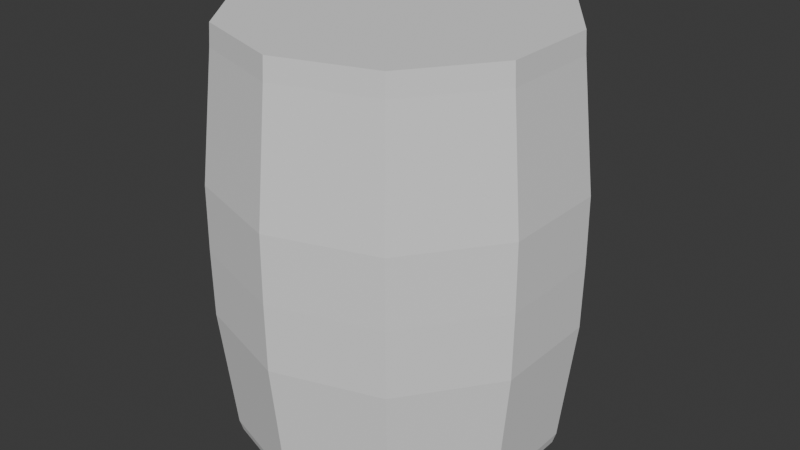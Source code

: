 # Source: barrel.blend  (saved by Blender 4.5.91; exported with 4.5.12 LTS)
import bpy
from mathutils import Matrix  # noqa: F401  (used for matrix-valued properties, if any)

bpy.ops.wm.read_factory_settings(use_empty=True)
scene = bpy.context.scene
scene.name = 'Scene'

# ---- collections
col_collection = bpy.data.collections.new('Collection'); scene.collection.children.link(col_collection)

# ---- world
world_world = bpy.data.worlds.new('World'); scene.world = world_world
world_world.use_nodes = True; world_world.node_tree.nodes.clear()
_N = world_world.node_tree.nodes; _L = world_world.node_tree.links
n0 = _N.new('ShaderNodeOutputWorld'); n0.name = 'World Output'; n0.location = (200, 100)
n1 = _N.new('ShaderNodeBackground'); n1.name = 'Background'; n1.location = (-200, 100)
n1.inputs[0].default_value = (0.05088, 0.05088, 0.05088, 1.0)
_L.new(n1.outputs[0], n0.inputs[0])
n0.is_active_output = True
world_world.color = (0.05088, 0.05088, 0.05088)
world_world.sun_shadow_jitter_overblur = 0.0

# ---- meshes
me_cylinder = bpy.data.meshes.new('Cylinder')
me_cylinder.from_pydata([(-2.618e-10, 0.9775, 1.146), (0.5745, 0.7908, 1.146), (0.9296, 0.3021, 1.146), (0.9296, -0.3021, 1.146), (0.5745, -0.7908, 1.146), (-2.618e-10, -0.9775, 1.146), (-0.5745, -0.7908, 1.146), (-0.9296, -0.3021, 1.146), (-0.9296, 0.3021, 1.146), (-0.5745, 0.7908, 1.146), (9.508e-11, 1.059, 0.3978), (0.6223, 0.8565, 0.3978), (1.007, 0.3272, 0.3978), (1.007, -0.3272, 0.3978), (0.6223, -0.8565, 0.3978), (9.508e-11, -1.059, 0.3978), (-0.6223, -0.8565, 0.3978), (-1.007, -0.3272, 0.3978), (-1.007, 0.3272, 0.3978), (-0.6223, 0.8565, 0.3978), (1.381e-10, 1.063, 0.0), (-0.6245, 0.8596, 0.0), (-1.011, 0.3283, 0.0), (-1.011, -0.3283, 0.0), (-0.6245, -0.8596, 0.0), (1.381e-10, -1.063, 0.0), (0.6245, -0.8596, 0.0), (1.011, -0.3283, 0.0), (1.011, 0.3283, 0.0), (0.6245, 0.8596, 0.0), (0.5692, 0.7834, 1.274), (-3.706e-10, 0.9684, 1.274), (0.921, 0.2992, 1.274), (0.921, -0.2992, 1.274), (0.5692, -0.7834, 1.274), (-3.706e-10, -0.9684, 1.274), (-0.5692, -0.7834, 1.274), (-0.921, -0.2992, 1.274), (-0.921, 0.2992, 1.274), (-0.5692, 0.7834, 1.274), (-2.618e-10, 0.9775, -1.146), (0.5745, 0.7908, -1.146), (0.9296, 0.3021, -1.146), (0.9296, -0.3021, -1.146), (0.5745, -0.7908, -1.146), (-2.618e-10, -0.9775, -1.146), (-0.5745, -0.7908, -1.146), (-0.9296, -0.3021, -1.146), (-0.9296, 0.3021, -1.146), (-0.5745, 0.7908, -1.146), (9.508e-11, 1.059, -0.3978), (0.6223, 0.8565, -0.3978), (1.007, 0.3272, -0.3978), (1.007, -0.3272, -0.3978), (0.6223, -0.8565, -0.3978), (9.508e-11, -1.059, -0.3978), (-0.6223, -0.8565, -0.3978), (-1.007, -0.3272, -0.3978), (-1.007, 0.3272, -0.3978), (-0.6223, 0.8565, -0.3978), (0.5627, 0.7744, -1.213), (-5.031e-10, 0.9573, -1.213), (0.9104, 0.2958, -1.213), (0.9104, -0.2958, -1.213), (0.5627, -0.7744, -1.213), (-5.031e-10, -0.9573, -1.213), (-0.5627, -0.7744, -1.213), (-0.9104, -0.2958, -1.213), (-0.9104, 0.2958, -1.213), (-0.5627, 0.7744, -1.213)], [], [(7, 6, 36, 37), (9, 19, 18, 8), (49, 59, 50, 40), (1, 11, 10, 0), (2, 12, 11, 1), (3, 13, 12, 2), (4, 14, 13, 3), (5, 15, 14, 4), (6, 16, 15, 5), (7, 17, 16, 6), (8, 18, 17, 7), (20, 21, 19, 10), (21, 22, 18, 19), (22, 23, 17, 18), (23, 24, 16, 17), (24, 25, 15, 16), (25, 26, 14, 15), (26, 27, 13, 14), (27, 28, 12, 13), (28, 29, 11, 12), (29, 20, 10, 11), (30, 31, 39, 38, 37, 36, 35, 34, 33, 32), (4, 3, 33, 34), (1, 0, 31, 30), (8, 7, 37, 38), (5, 4, 34, 35), (2, 1, 30, 32), (9, 8, 38, 39), (6, 5, 35, 36), (3, 2, 32, 33), (0, 9, 39, 31), (47, 67, 66, 46), (48, 58, 59, 49), (40, 50, 51, 41), (41, 51, 52, 42), (42, 52, 53, 43), (43, 53, 54, 44), (44, 54, 55, 45), (45, 55, 56, 46), (46, 56, 57, 47), (47, 57, 58, 48), (20, 50, 59, 21), (21, 59, 58, 22), (22, 58, 57, 23), (23, 57, 56, 24), (24, 56, 55, 25), (25, 55, 54, 26), (26, 54, 53, 27), (27, 53, 52, 28), (28, 52, 51, 29), (29, 51, 50, 20), (60, 62, 63, 64, 65, 66, 67, 68, 69, 61), (44, 64, 63, 43), (41, 60, 61, 40), (48, 68, 67, 47), (45, 65, 64, 44), (42, 62, 60, 41), (49, 69, 68, 48), (46, 66, 65, 45), (43, 63, 62, 42), (40, 61, 69, 49), (0, 10, 19, 9)])
_uv = me_cylinder.uv_layers.new(name='UVMap')
_uv.uv.foreach_set('vector', [0.0244, 0.3047, 0.02635, 0.4036, 0.006356, 0.4041, 0.00449, 0.3051, 0.02199, 0.1078, 0.1388, 0.1029, 0.1399, 0.203, 0.02294, 0.2057, 0.38, 0.1051, 0.2625, 0.1016, 0.2642, 0.0004756, 0.3832, 0.00994, 0.02664, 0.8885, 0.1439, 0.8958, 0.1381, 0.9966, 0.01999, 0.9831, 0.02975, 0.793, 0.1469, 0.7965, 0.1439, 0.8958, 0.02664, 0.8885, 0.03066, 0.6967, 0.1479, 0.6977, 0.1469, 0.7965, 0.02975, 0.793, 0.03003, 0.5997, 0.1473, 0.5991, 0.1479, 0.6977, 0.03066, 0.6967, 0.02839, 0.502, 0.1456, 0.5005, 0.1473, 0.5991, 0.03003, 0.5997, 0.02635, 0.4036, 0.1435, 0.4016, 0.1456, 0.5005, 0.02839, 0.502, 0.0244, 0.3047, 0.1415, 0.3025, 0.1435, 0.4016, 0.02635, 0.4036, 0.02294, 0.2057, 0.1399, 0.203, 0.1415, 0.3025, 0.0244, 0.3047, 0.2005, 0.0001218, 0.2007, 0.1016, 0.1388, 0.1029, 0.137, 0.001931, 0.2007, 0.1016, 0.2016, 0.2019, 0.1399, 0.203, 0.1388, 0.1029, 0.2016, 0.2019, 0.2033, 0.3015, 0.1415, 0.3025, 0.1399, 0.203, 0.2033, 0.3015, 0.2054, 0.4007, 0.1435, 0.4016, 0.1415, 0.3025, 0.2054, 0.4007, 0.2075, 0.4998, 0.1456, 0.5005, 0.1435, 0.4016, 0.2075, 0.4998, 0.2092, 0.5989, 0.1473, 0.5991, 0.1456, 0.5005, 0.2092, 0.5989, 0.2097, 0.6982, 0.1479, 0.6977, 0.1473, 0.5991, 0.2097, 0.6982, 0.2087, 0.7977, 0.1469, 0.7965, 0.1479, 0.6977, 0.2087, 0.7977, 0.2057, 0.8978, 0.1439, 0.8958, 0.1469, 0.7965, 0.2057, 0.8978, 0.2013, 0.9991, 0.1381, 0.9966, 0.1439, 0.8958, 0.5435, 0.0001218, 0.6323, 0.02895, 0.6871, 0.1044, 0.6871, 0.1977, 0.6323, 0.2732, 0.5435, 0.302, 0.4548, 0.2732, 0.4, 0.1977, 0.4, 0.1044, 0.4548, 0.02895, 0.03003, 0.5997, 0.03066, 0.6967, 0.01071, 0.6967, 0.01008, 0.6, 0.02664, 0.8885, 0.01999, 0.9831, 0.0001219, 0.9813, 0.006696, 0.8875, 0.02294, 0.2057, 0.0244, 0.3047, 0.00449, 0.3051, 0.00297, 0.206, 0.02839, 0.502, 0.03003, 0.5997, 0.01008, 0.6, 0.008442, 0.5025, 0.02975, 0.793, 0.02664, 0.8885, 0.006696, 0.8875, 0.009813, 0.7926, 0.02199, 0.1078, 0.02294, 0.2057, 0.00297, 0.206, 0.001987, 0.1078, 0.02635, 0.4036, 0.02839, 0.502, 0.008442, 0.5025, 0.006356, 0.4041, 0.03066, 0.6967, 0.02975, 0.793, 0.009813, 0.7926, 0.01071, 0.6967, 0.02002, 0.0121, 0.02199, 0.1078, 0.001987, 0.1078, 0.0001218, 0.01253, 0.3822, 0.2993, 0.3931, 0.2991, 0.3955, 0.3977, 0.3845, 0.398, 0.3805, 0.2016, 0.2633, 0.2014, 0.2625, 0.1016, 0.38, 0.1051, 0.381, 0.9959, 0.2642, 0.9999, 0.2676, 0.8988, 0.3842, 0.8996, 0.3842, 0.8996, 0.2676, 0.8988, 0.2705, 0.7985, 0.3876, 0.7999, 0.3876, 0.7999, 0.2705, 0.7985, 0.2716, 0.6985, 0.3888, 0.6988, 0.3888, 0.6988, 0.2716, 0.6985, 0.2711, 0.5986, 0.3883, 0.5979, 0.3883, 0.5979, 0.2711, 0.5986, 0.2695, 0.4991, 0.3867, 0.4975, 0.3867, 0.4975, 0.2695, 0.4991, 0.2673, 0.3998, 0.3845, 0.398, 0.3845, 0.398, 0.2673, 0.3998, 0.2651, 0.3007, 0.3822, 0.2993, 0.3822, 0.2993, 0.2651, 0.3007, 0.2633, 0.2014, 0.3805, 0.2016, 0.2005, 0.0001218, 0.2642, 0.0004756, 0.2625, 0.1016, 0.2007, 0.1016, 0.2007, 0.1016, 0.2625, 0.1016, 0.2633, 0.2014, 0.2016, 0.2019, 0.2016, 0.2019, 0.2633, 0.2014, 0.2651, 0.3007, 0.2033, 0.3015, 0.2033, 0.3015, 0.2651, 0.3007, 0.2673, 0.3998, 0.2054, 0.4007, 0.2054, 0.4007, 0.2673, 0.3998, 0.2695, 0.4991, 0.2075, 0.4998, 0.2075, 0.4998, 0.2695, 0.4991, 0.2711, 0.5986, 0.2092, 0.5989, 0.2092, 0.5989, 0.2711, 0.5986, 0.2716, 0.6985, 0.2097, 0.6982, 0.2097, 0.6982, 0.2716, 0.6985, 0.2705, 0.7985, 0.2087, 0.7977, 0.2087, 0.7977, 0.2705, 0.7985, 0.2676, 0.8988, 0.2057, 0.8978, 0.2057, 0.8978, 0.2676, 0.8988, 0.2642, 0.9999, 0.2013, 0.9991, 0.4, 0.4976, 0.4, 0.4054, 0.4542, 0.3308, 0.5419, 0.3023, 0.6296, 0.3308, 0.6838, 0.4054, 0.6838, 0.4976, 0.6296, 0.5722, 0.5419, 0.6007, 0.4542, 0.5722, 0.3883, 0.5979, 0.3993, 0.5977, 0.3997, 0.6988, 0.3888, 0.6988, 0.3842, 0.8996, 0.3952, 0.9003, 0.3919, 0.9957, 0.381, 0.9959, 0.3805, 0.2016, 0.3914, 0.2015, 0.3931, 0.2991, 0.3822, 0.2993, 0.3867, 0.4975, 0.3976, 0.4972, 0.3993, 0.5977, 0.3883, 0.5979, 0.3876, 0.7999, 0.3985, 0.8001, 0.3952, 0.9003, 0.3842, 0.8996, 0.38, 0.1051, 0.391, 0.1052, 0.3914, 0.2015, 0.3805, 0.2016, 0.3845, 0.398, 0.3955, 0.3977, 0.3976, 0.4972, 0.3867, 0.4975, 0.3888, 0.6988, 0.3997, 0.6988, 0.3985, 0.8001, 0.3876, 0.7999, 0.3832, 0.00994, 0.3941, 0.0113, 0.391, 0.1052, 0.38, 0.1051, 0.02002, 0.0121, 0.137, 0.001931, 0.1388, 0.1029, 0.02199, 0.1078])
me_cylinder.update()

# ---- objects
ob_cylinder = bpy.data.objects.new('Cylinder', me_cylinder)

# ---- transforms, parenting, visibility, modifiers, constraints
ob_cylinder.location = (0.0, 0.0, 0.0)

# ---- collection membership
col_collection.objects.link(ob_cylinder)

# ---- scene / render settings (as saved in the file)
scene.frame_start = 1; scene.frame_end = 250; scene.frame_set(1)
scene.render.engine = 'BLENDER_EEVEE_NEXT'
bpy.context.view_layer.update()

# ---- added for rendering (the .blend has no active camera and no usable light): camera, sun
cam_auto = bpy.data.cameras.new('AutoCamera')
cam_auto.lens = 50.0
cam_auto.sensor_width = 36.0
cam_auto.clip_end = 1000.0
ob_auto_camera = bpy.data.objects.new('AutoCamera', cam_auto)
scene.collection.objects.link(ob_auto_camera)
ob_auto_camera.location = (3.55762, -4.26914, 2.87619)
ob_auto_camera.rotation_euler = (1.09748, -7.21219e-08, 0.694738)
scene.camera = ob_auto_camera
light_auto_sun = bpy.data.lights.new('AutoSun', 'SUN')
light_auto_sun.energy = 3.0
light_auto_sun.angle = 0.0523599
ob_auto_sun = bpy.data.objects.new('AutoSun', light_auto_sun)
scene.collection.objects.link(ob_auto_sun)
ob_auto_sun.rotation_euler = (0.872665, 0.174533, 0.523599)
bpy.context.view_layer.update()
